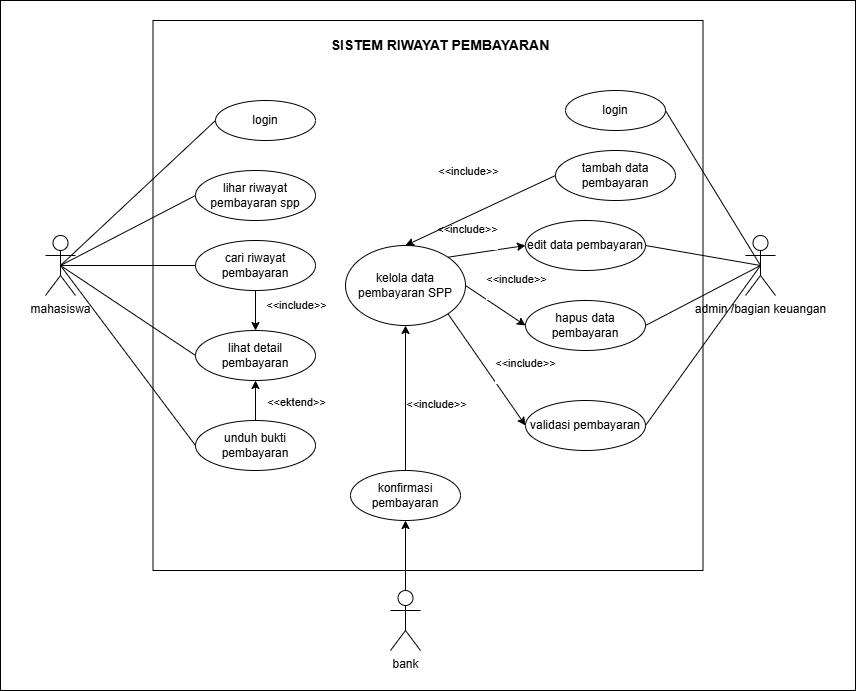

The diagram above was exported from draw.io. Its source (the exported page's mxGraphModel, read from the mxfile embedded in the PNG):
<mxGraphModel dx="1447" dy="1813" grid="1" gridSize="10" guides="1" tooltips="1" connect="1" arrows="1" fold="1" page="1" pageScale="1" pageWidth="827" pageHeight="1169" math="0" shadow="0">
  <root>
    <mxCell id="0" />
    <mxCell id="1" parent="0" />
    <mxCell id="mBof1ZdIUudGeWfD7Viy-1" parent="1" style="rounded=0;whiteSpace=wrap;html=1;" value="" vertex="1">
      <mxGeometry height="690" width="855" x="15" y="-50" as="geometry" />
    </mxCell>
    <mxCell id="-9hPc04D8z4aK_1ch0bG-1" parent="1" style="shape=umlActor;verticalLabelPosition=bottom;verticalAlign=top;html=1;outlineConnect=0;" value="mahasiswa&lt;div&gt;&lt;br&gt;&lt;/div&gt;" vertex="1">
      <mxGeometry height="60" width="30" x="60" y="185" as="geometry" />
    </mxCell>
    <mxCell id="-9hPc04D8z4aK_1ch0bG-2" parent="1" style="whiteSpace=wrap;html=1;aspect=fixed;" value="" vertex="1">
      <mxGeometry height="550" width="550" x="167.5" y="-30" as="geometry" />
    </mxCell>
    <mxCell id="-9hPc04D8z4aK_1ch0bG-3" parent="1" style="ellipse;whiteSpace=wrap;html=1;" value="login" vertex="1">
      <mxGeometry height="40" width="100" x="230" y="50" as="geometry" />
    </mxCell>
    <mxCell id="-9hPc04D8z4aK_1ch0bG-4" edge="1" parent="1" source="-9hPc04D8z4aK_1ch0bG-1" style="endArrow=none;html=1;rounded=0;exitX=0.5;exitY=0.5;exitDx=0;exitDy=0;exitPerimeter=0;entryX=0;entryY=0.5;entryDx=0;entryDy=0;" target="-9hPc04D8z4aK_1ch0bG-3" value="">
      <mxGeometry height="50" relative="1" width="50" as="geometry">
        <mxPoint x="440" y="220" as="sourcePoint" />
        <mxPoint x="490" y="170" as="targetPoint" />
      </mxGeometry>
    </mxCell>
    <mxCell id="-9hPc04D8z4aK_1ch0bG-5" parent="1" style="ellipse;whiteSpace=wrap;html=1;" value="lihar riwayat pembayaran spp" vertex="1">
      <mxGeometry height="50" width="120" x="210" y="120" as="geometry" />
    </mxCell>
    <mxCell id="-9hPc04D8z4aK_1ch0bG-6" edge="1" parent="1" source="-9hPc04D8z4aK_1ch0bG-1" style="endArrow=none;html=1;rounded=0;exitX=0.5;exitY=0.5;exitDx=0;exitDy=0;exitPerimeter=0;entryX=0;entryY=0.5;entryDx=0;entryDy=0;" target="-9hPc04D8z4aK_1ch0bG-5" value="">
      <mxGeometry height="50" relative="1" width="50" as="geometry">
        <mxPoint x="440" y="210" as="sourcePoint" />
        <mxPoint x="490" y="160" as="targetPoint" />
      </mxGeometry>
    </mxCell>
    <mxCell id="-9hPc04D8z4aK_1ch0bG-7" parent="1" style="ellipse;whiteSpace=wrap;html=1;" value="cari riwayat pembayaran" vertex="1">
      <mxGeometry height="50" width="120" x="210" y="190" as="geometry" />
    </mxCell>
    <mxCell id="-9hPc04D8z4aK_1ch0bG-9" edge="1" parent="1" source="-9hPc04D8z4aK_1ch0bG-1" style="endArrow=none;html=1;rounded=0;exitX=0.5;exitY=0.5;exitDx=0;exitDy=0;exitPerimeter=0;entryX=0;entryY=0.5;entryDx=0;entryDy=0;" target="-9hPc04D8z4aK_1ch0bG-7" value="">
      <mxGeometry height="50" relative="1" width="50" as="geometry">
        <mxPoint x="440" y="210" as="sourcePoint" />
        <mxPoint x="490" y="160" as="targetPoint" />
      </mxGeometry>
    </mxCell>
    <mxCell id="-9hPc04D8z4aK_1ch0bG-10" parent="1" style="ellipse;whiteSpace=wrap;html=1;" value="lihat detail pembayaran" vertex="1">
      <mxGeometry height="50" width="120" x="210" y="280" as="geometry" />
    </mxCell>
    <mxCell id="-9hPc04D8z4aK_1ch0bG-12" parent="1" style="ellipse;whiteSpace=wrap;html=1;" value="unduh bukti pembayaran" vertex="1">
      <mxGeometry height="50" width="120" x="210" y="370" as="geometry" />
    </mxCell>
    <mxCell id="-9hPc04D8z4aK_1ch0bG-14" edge="1" parent="1" source="-9hPc04D8z4aK_1ch0bG-10" style="endArrow=none;html=1;rounded=0;entryX=0.5;entryY=0.5;entryDx=0;entryDy=0;entryPerimeter=0;exitX=0;exitY=0.5;exitDx=0;exitDy=0;" target="-9hPc04D8z4aK_1ch0bG-1" value="">
      <mxGeometry height="50" relative="1" width="50" as="geometry">
        <mxPoint x="440" y="210" as="sourcePoint" />
        <mxPoint x="490" y="160" as="targetPoint" />
      </mxGeometry>
    </mxCell>
    <mxCell id="-9hPc04D8z4aK_1ch0bG-15" edge="1" parent="1" source="-9hPc04D8z4aK_1ch0bG-12" style="endArrow=none;html=1;rounded=0;entryX=0.5;entryY=0.5;entryDx=0;entryDy=0;entryPerimeter=0;exitX=0;exitY=0.5;exitDx=0;exitDy=0;" target="-9hPc04D8z4aK_1ch0bG-1" value="">
      <mxGeometry height="50" relative="1" width="50" as="geometry">
        <mxPoint x="440" y="210" as="sourcePoint" />
        <mxPoint x="490" y="160" as="targetPoint" />
      </mxGeometry>
    </mxCell>
    <mxCell id="-9hPc04D8z4aK_1ch0bG-19" parent="1" style="shape=umlActor;verticalLabelPosition=bottom;verticalAlign=top;html=1;outlineConnect=0;" value="bank&lt;div&gt;&lt;br&gt;&lt;/div&gt;" vertex="1">
      <mxGeometry height="60" width="30" x="405" y="540" as="geometry" />
    </mxCell>
    <mxCell id="-9hPc04D8z4aK_1ch0bG-20" parent="1" style="ellipse;whiteSpace=wrap;html=1;" value="konfirmasi pembayaran" vertex="1">
      <mxGeometry height="50" width="110" x="365" y="420" as="geometry" />
    </mxCell>
    <mxCell id="-9hPc04D8z4aK_1ch0bG-22" parent="1" style="ellipse;whiteSpace=wrap;html=1;" value="kelola data pembayaran SPP" vertex="1">
      <mxGeometry height="80" width="120" x="360" y="195" as="geometry" />
    </mxCell>
    <mxCell id="-9hPc04D8z4aK_1ch0bG-25" parent="1" style="shape=umlActor;verticalLabelPosition=bottom;verticalAlign=top;html=1;outlineConnect=0;" value="admin /bagian keuangan" vertex="1">
      <mxGeometry height="60" width="30" x="760" y="185" as="geometry" />
    </mxCell>
    <mxCell id="-9hPc04D8z4aK_1ch0bG-27" parent="1" style="ellipse;whiteSpace=wrap;html=1;" value="tambah data pembayaran" vertex="1">
      <mxGeometry height="50" width="120" x="570" y="100" as="geometry" />
    </mxCell>
    <mxCell id="-9hPc04D8z4aK_1ch0bG-28" parent="1" style="ellipse;whiteSpace=wrap;html=1;" value="edit data pembayaran" vertex="1">
      <mxGeometry height="50" width="120" x="540" y="170" as="geometry" />
    </mxCell>
    <mxCell id="-9hPc04D8z4aK_1ch0bG-29" parent="1" style="ellipse;whiteSpace=wrap;html=1;" value="hapus data pembayaran" vertex="1">
      <mxGeometry height="50" width="120" x="540" y="250" as="geometry" />
    </mxCell>
    <mxCell id="-9hPc04D8z4aK_1ch0bG-30" parent="1" style="ellipse;whiteSpace=wrap;html=1;" value="validasi pembayaran" vertex="1">
      <mxGeometry height="50" width="120" x="540" y="350" as="geometry" />
    </mxCell>
    <mxCell id="-9hPc04D8z4aK_1ch0bG-32" edge="1" parent="1" source="-9hPc04D8z4aK_1ch0bG-7" style="endArrow=classic;html=1;rounded=0;exitX=0.5;exitY=1;exitDx=0;exitDy=0;entryX=0.5;entryY=0;entryDx=0;entryDy=0;" target="-9hPc04D8z4aK_1ch0bG-10" value="">
      <mxGeometry height="50" relative="1" width="50" as="geometry">
        <mxPoint x="480" y="350" as="sourcePoint" />
        <mxPoint x="530" y="300" as="targetPoint" />
      </mxGeometry>
    </mxCell>
    <mxCell id="-9hPc04D8z4aK_1ch0bG-35" connectable="0" parent="-9hPc04D8z4aK_1ch0bG-32" style="edgeLabel;html=1;align=center;verticalAlign=middle;resizable=0;points=[];" value="&lt;div&gt;&amp;lt;&amp;lt;include&amp;gt;&amp;gt;&lt;/div&gt;&lt;div&gt;&lt;br&gt;&lt;/div&gt;" vertex="1">
      <mxGeometry relative="1" x="-0.0333" as="geometry">
        <mxPoint x="40" y="1" as="offset" />
      </mxGeometry>
    </mxCell>
    <mxCell id="-9hPc04D8z4aK_1ch0bG-33" edge="1" parent="1" source="-9hPc04D8z4aK_1ch0bG-12" style="endArrow=classic;html=1;rounded=0;exitX=0.5;exitY=0;exitDx=0;exitDy=0;entryX=0.5;entryY=1;entryDx=0;entryDy=0;" target="-9hPc04D8z4aK_1ch0bG-10" value="">
      <mxGeometry height="50" relative="1" width="50" as="geometry">
        <mxPoint x="480" y="350" as="sourcePoint" />
        <mxPoint x="530" y="300" as="targetPoint" />
      </mxGeometry>
    </mxCell>
    <mxCell id="-9hPc04D8z4aK_1ch0bG-36" connectable="0" parent="-9hPc04D8z4aK_1ch0bG-33" style="edgeLabel;html=1;align=center;verticalAlign=middle;resizable=0;points=[];" value="&amp;lt;&amp;lt;ektend&amp;gt;&amp;gt;" vertex="1">
      <mxGeometry relative="1" x="-0.0833" as="geometry">
        <mxPoint x="40" as="offset" />
      </mxGeometry>
    </mxCell>
    <mxCell id="-9hPc04D8z4aK_1ch0bG-34" edge="1" parent="1" source="-9hPc04D8z4aK_1ch0bG-19" style="endArrow=classic;html=1;rounded=0;exitX=0.5;exitY=0;exitDx=0;exitDy=0;exitPerimeter=0;entryX=0.5;entryY=1;entryDx=0;entryDy=0;" target="-9hPc04D8z4aK_1ch0bG-20" value="">
      <mxGeometry height="50" relative="1" width="50" as="geometry">
        <mxPoint x="480" y="350" as="sourcePoint" />
        <mxPoint x="530" y="300" as="targetPoint" />
      </mxGeometry>
    </mxCell>
    <mxCell id="-9hPc04D8z4aK_1ch0bG-37" edge="1" parent="1" source="-9hPc04D8z4aK_1ch0bG-20" style="endArrow=classic;html=1;rounded=0;entryX=0.5;entryY=1;entryDx=0;entryDy=0;exitX=0.5;exitY=0;exitDx=0;exitDy=0;" target="-9hPc04D8z4aK_1ch0bG-22" value="">
      <mxGeometry height="50" relative="1" width="50" as="geometry">
        <mxPoint x="480" y="480" as="sourcePoint" />
        <mxPoint x="530" y="430" as="targetPoint" />
      </mxGeometry>
    </mxCell>
    <mxCell id="-9hPc04D8z4aK_1ch0bG-38" connectable="0" parent="-9hPc04D8z4aK_1ch0bG-37" style="edgeLabel;html=1;align=center;verticalAlign=middle;resizable=0;points=[];" value="&amp;lt;&amp;lt;include&amp;gt;&amp;gt;&lt;div&gt;&lt;br&gt;&lt;/div&gt;" vertex="1">
      <mxGeometry relative="1" x="0.0088" y="1" as="geometry">
        <mxPoint x="31" y="13" as="offset" />
      </mxGeometry>
    </mxCell>
    <mxCell id="-9hPc04D8z4aK_1ch0bG-39" edge="1" parent="1" source="-9hPc04D8z4aK_1ch0bG-22" style="endArrow=classic;html=1;rounded=0;exitX=1;exitY=1;exitDx=0;exitDy=0;entryX=0;entryY=0.5;entryDx=0;entryDy=0;" target="-9hPc04D8z4aK_1ch0bG-30" value="">
      <mxGeometry height="50" relative="1" width="50" as="geometry">
        <mxPoint x="480" y="340" as="sourcePoint" />
        <mxPoint x="530" y="290" as="targetPoint" />
      </mxGeometry>
    </mxCell>
    <mxCell id="-9hPc04D8z4aK_1ch0bG-51" connectable="0" parent="-9hPc04D8z4aK_1ch0bG-39" style="edgeLabel;html=1;align=center;verticalAlign=middle;resizable=0;points=[];" value="&amp;lt;&amp;lt;include&amp;gt;&amp;gt;&lt;div&gt;&lt;br&gt;&lt;/div&gt;" vertex="1">
      <mxGeometry relative="1" x="-0.1293" y="2" as="geometry">
        <mxPoint x="42" y="9" as="offset" />
      </mxGeometry>
    </mxCell>
    <mxCell id="-9hPc04D8z4aK_1ch0bG-40" edge="1" parent="1" source="-9hPc04D8z4aK_1ch0bG-22" style="endArrow=classic;html=1;rounded=0;exitX=1;exitY=0.5;exitDx=0;exitDy=0;entryX=0;entryY=0.5;entryDx=0;entryDy=0;" target="-9hPc04D8z4aK_1ch0bG-29" value="">
      <mxGeometry height="50" relative="1" width="50" as="geometry">
        <mxPoint x="480" y="340" as="sourcePoint" />
        <mxPoint x="530" y="290" as="targetPoint" />
      </mxGeometry>
    </mxCell>
    <mxCell id="-9hPc04D8z4aK_1ch0bG-50" connectable="0" parent="-9hPc04D8z4aK_1ch0bG-40" style="edgeLabel;html=1;align=center;verticalAlign=middle;resizable=0;points=[];" value="&amp;lt;&amp;lt;include&amp;gt;&amp;gt;&lt;div&gt;&lt;br&gt;&lt;/div&gt;" vertex="1">
      <mxGeometry relative="1" x="-0.0872" y="1" as="geometry">
        <mxPoint x="22" y="-17" as="offset" />
      </mxGeometry>
    </mxCell>
    <mxCell id="-9hPc04D8z4aK_1ch0bG-41" edge="1" parent="1" source="-9hPc04D8z4aK_1ch0bG-22" style="endArrow=classic;html=1;rounded=0;exitX=1;exitY=0;exitDx=0;exitDy=0;entryX=0;entryY=0.5;entryDx=0;entryDy=0;" target="-9hPc04D8z4aK_1ch0bG-28" value="">
      <mxGeometry height="50" relative="1" width="50" as="geometry">
        <mxPoint x="480" y="340" as="sourcePoint" />
        <mxPoint x="530" y="290" as="targetPoint" />
      </mxGeometry>
    </mxCell>
    <mxCell id="-9hPc04D8z4aK_1ch0bG-49" connectable="0" parent="-9hPc04D8z4aK_1ch0bG-41" style="edgeLabel;html=1;align=center;verticalAlign=middle;resizable=0;points=[];" value="&amp;lt;&amp;lt;include&amp;gt;&amp;gt;&lt;div&gt;&lt;br&gt;&lt;/div&gt;" vertex="1">
      <mxGeometry relative="1" x="-0.1007" y="-3" as="geometry">
        <mxPoint x="-17" y="-19" as="offset" />
      </mxGeometry>
    </mxCell>
    <mxCell id="-9hPc04D8z4aK_1ch0bG-42" edge="1" parent="1" source="-9hPc04D8z4aK_1ch0bG-27" style="endArrow=classic;html=1;rounded=0;exitX=0;exitY=0.5;exitDx=0;exitDy=0;entryX=0.5;entryY=0;entryDx=0;entryDy=0;" target="-9hPc04D8z4aK_1ch0bG-22" value="">
      <mxGeometry height="50" relative="1" width="50" as="geometry">
        <mxPoint x="480" y="230" as="sourcePoint" />
        <mxPoint x="530" y="180" as="targetPoint" />
      </mxGeometry>
    </mxCell>
    <mxCell id="-9hPc04D8z4aK_1ch0bG-48" connectable="0" parent="-9hPc04D8z4aK_1ch0bG-42" style="edgeLabel;html=1;align=center;verticalAlign=middle;resizable=0;points=[];" value="&amp;lt;&amp;lt;include&amp;gt;&amp;gt;&lt;div&gt;&lt;br&gt;&lt;/div&gt;" vertex="1">
      <mxGeometry relative="1" x="-0.1111" y="-2" as="geometry">
        <mxPoint x="-21" y="-27" as="offset" />
      </mxGeometry>
    </mxCell>
    <mxCell id="-9hPc04D8z4aK_1ch0bG-43" edge="1" parent="1" source="-9hPc04D8z4aK_1ch0bG-28" style="endArrow=none;html=1;rounded=0;entryX=0.5;entryY=0.5;entryDx=0;entryDy=0;entryPerimeter=0;exitX=1;exitY=0.5;exitDx=0;exitDy=0;" target="-9hPc04D8z4aK_1ch0bG-25" value="">
      <mxGeometry height="50" relative="1" width="50" as="geometry">
        <mxPoint x="480" y="230" as="sourcePoint" />
        <mxPoint x="530" y="180" as="targetPoint" />
      </mxGeometry>
    </mxCell>
    <mxCell id="-9hPc04D8z4aK_1ch0bG-44" edge="1" parent="1" source="-9hPc04D8z4aK_1ch0bG-29" style="endArrow=none;html=1;rounded=0;entryX=0.5;entryY=0.5;entryDx=0;entryDy=0;entryPerimeter=0;exitX=1;exitY=0.5;exitDx=0;exitDy=0;" target="-9hPc04D8z4aK_1ch0bG-25" value="">
      <mxGeometry height="50" relative="1" width="50" as="geometry">
        <mxPoint x="670" y="240" as="sourcePoint" />
        <mxPoint x="750" y="230" as="targetPoint" />
      </mxGeometry>
    </mxCell>
    <mxCell id="-9hPc04D8z4aK_1ch0bG-47" edge="1" parent="1" source="-9hPc04D8z4aK_1ch0bG-30" style="endArrow=none;html=1;rounded=0;entryX=0.5;entryY=0.5;entryDx=0;entryDy=0;entryPerimeter=0;exitX=1;exitY=0.5;exitDx=0;exitDy=0;" target="-9hPc04D8z4aK_1ch0bG-25" value="">
      <mxGeometry height="50" relative="1" width="50" as="geometry">
        <mxPoint x="500" y="310" as="sourcePoint" />
        <mxPoint x="550" y="260" as="targetPoint" />
      </mxGeometry>
    </mxCell>
    <mxCell id="-9hPc04D8z4aK_1ch0bG-52" parent="1" style="ellipse;whiteSpace=wrap;html=1;" value="login" vertex="1">
      <mxGeometry height="40" width="100" x="580" y="40" as="geometry" />
    </mxCell>
    <mxCell id="-9hPc04D8z4aK_1ch0bG-53" edge="1" parent="1" source="-9hPc04D8z4aK_1ch0bG-52" style="endArrow=none;html=1;rounded=0;entryX=0.5;entryY=0.5;entryDx=0;entryDy=0;entryPerimeter=0;exitX=1;exitY=0.5;exitDx=0;exitDy=0;" target="-9hPc04D8z4aK_1ch0bG-25" value="">
      <mxGeometry height="50" relative="1" width="50" as="geometry">
        <mxPoint x="620" y="320" as="sourcePoint" />
        <mxPoint x="670" y="270" as="targetPoint" />
      </mxGeometry>
    </mxCell>
    <mxCell id="mBof1ZdIUudGeWfD7Viy-2" parent="1" style="text;html=1;whiteSpace=wrap;strokeColor=none;fillColor=none;align=center;verticalAlign=middle;rounded=0;" value="&lt;b&gt;&lt;font style=&quot;font-size: 14px;&quot;&gt;SISTEM RIWAYAT PEMBAYARAN&lt;/font&gt;&lt;/b&gt;" vertex="1">
      <mxGeometry height="30" width="250" x="330" y="-20" as="geometry" />
    </mxCell>
  </root>
</mxGraphModel>